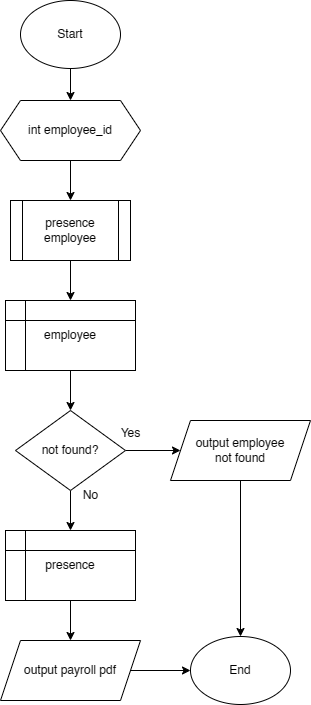

The diagram above was exported from draw.io. Its source (the exported page's mxGraphModel, read from the mxfile embedded in the PNG):
<mxGraphModel dx="1042" dy="1670" grid="1" gridSize="10" guides="1" tooltips="1" connect="1" arrows="1" fold="1" page="1" pageScale="1" pageWidth="827" pageHeight="1169" math="0" shadow="0">
  <root>
    <mxCell id="WIyWlLk6GJQsqaUBKTNV-0" />
    <mxCell id="WIyWlLk6GJQsqaUBKTNV-1" parent="WIyWlLk6GJQsqaUBKTNV-0" />
    <mxCell id="vEwM9BmDuZXC-GVIKNN0-20" value="" style="edgeStyle=orthogonalEdgeStyle;rounded=0;orthogonalLoop=1;jettySize=auto;html=1;" edge="1" parent="WIyWlLk6GJQsqaUBKTNV-1" source="Ktjt_PHk6X_gGd5CN4Ve-0" target="vEwM9BmDuZXC-GVIKNN0-19">
      <mxGeometry relative="1" as="geometry" />
    </mxCell>
    <mxCell id="Ktjt_PHk6X_gGd5CN4Ve-0" value="Start" style="ellipse;whiteSpace=wrap;html=1;" parent="WIyWlLk6GJQsqaUBKTNV-1" vertex="1">
      <mxGeometry x="170" y="-30" width="100" height="68" as="geometry" />
    </mxCell>
    <mxCell id="Ktjt_PHk6X_gGd5CN4Ve-18" value="End" style="ellipse;whiteSpace=wrap;html=1;" parent="WIyWlLk6GJQsqaUBKTNV-1" vertex="1">
      <mxGeometry x="340" y="606" width="100" height="68" as="geometry" />
    </mxCell>
    <mxCell id="vEwM9BmDuZXC-GVIKNN0-23" value="" style="edgeStyle=orthogonalEdgeStyle;rounded=0;orthogonalLoop=1;jettySize=auto;html=1;" edge="1" parent="WIyWlLk6GJQsqaUBKTNV-1" source="vEwM9BmDuZXC-GVIKNN0-5" target="vEwM9BmDuZXC-GVIKNN0-13">
      <mxGeometry relative="1" as="geometry" />
    </mxCell>
    <mxCell id="vEwM9BmDuZXC-GVIKNN0-5" value="presence employee" style="shape=process;whiteSpace=wrap;html=1;backgroundOutline=1;" vertex="1" parent="WIyWlLk6GJQsqaUBKTNV-1">
      <mxGeometry x="160" y="170" width="120" height="60" as="geometry" />
    </mxCell>
    <mxCell id="vEwM9BmDuZXC-GVIKNN0-27" value="" style="edgeStyle=orthogonalEdgeStyle;rounded=0;orthogonalLoop=1;jettySize=auto;html=1;" edge="1" parent="WIyWlLk6GJQsqaUBKTNV-1" source="vEwM9BmDuZXC-GVIKNN0-13" target="vEwM9BmDuZXC-GVIKNN0-24">
      <mxGeometry relative="1" as="geometry" />
    </mxCell>
    <mxCell id="vEwM9BmDuZXC-GVIKNN0-13" value="employee" style="shape=internalStorage;whiteSpace=wrap;html=1;backgroundOutline=1;" vertex="1" parent="WIyWlLk6GJQsqaUBKTNV-1">
      <mxGeometry x="155" y="270" width="130" height="70" as="geometry" />
    </mxCell>
    <mxCell id="vEwM9BmDuZXC-GVIKNN0-18" value="" style="edgeStyle=orthogonalEdgeStyle;rounded=0;orthogonalLoop=1;jettySize=auto;html=1;" edge="1" parent="WIyWlLk6GJQsqaUBKTNV-1" source="vEwM9BmDuZXC-GVIKNN0-16" target="Ktjt_PHk6X_gGd5CN4Ve-18">
      <mxGeometry relative="1" as="geometry" />
    </mxCell>
    <mxCell id="vEwM9BmDuZXC-GVIKNN0-16" value="output payroll pdf" style="shape=parallelogram;perimeter=parallelogramPerimeter;whiteSpace=wrap;html=1;fixedSize=1;" vertex="1" parent="WIyWlLk6GJQsqaUBKTNV-1">
      <mxGeometry x="150" y="610" width="140" height="60" as="geometry" />
    </mxCell>
    <mxCell id="vEwM9BmDuZXC-GVIKNN0-22" value="" style="edgeStyle=orthogonalEdgeStyle;rounded=0;orthogonalLoop=1;jettySize=auto;html=1;" edge="1" parent="WIyWlLk6GJQsqaUBKTNV-1" source="vEwM9BmDuZXC-GVIKNN0-19" target="vEwM9BmDuZXC-GVIKNN0-5">
      <mxGeometry relative="1" as="geometry" />
    </mxCell>
    <mxCell id="vEwM9BmDuZXC-GVIKNN0-19" value="int employee_id" style="shape=hexagon;perimeter=hexagonPerimeter2;whiteSpace=wrap;html=1;fixedSize=1;" vertex="1" parent="WIyWlLk6GJQsqaUBKTNV-1">
      <mxGeometry x="150" y="70" width="140" height="60" as="geometry" />
    </mxCell>
    <mxCell id="vEwM9BmDuZXC-GVIKNN0-29" value="" style="edgeStyle=orthogonalEdgeStyle;rounded=0;orthogonalLoop=1;jettySize=auto;html=1;" edge="1" parent="WIyWlLk6GJQsqaUBKTNV-1" source="vEwM9BmDuZXC-GVIKNN0-24" target="vEwM9BmDuZXC-GVIKNN0-28">
      <mxGeometry relative="1" as="geometry" />
    </mxCell>
    <mxCell id="vEwM9BmDuZXC-GVIKNN0-34" value="" style="edgeStyle=orthogonalEdgeStyle;rounded=0;orthogonalLoop=1;jettySize=auto;html=1;" edge="1" parent="WIyWlLk6GJQsqaUBKTNV-1" source="vEwM9BmDuZXC-GVIKNN0-24" target="vEwM9BmDuZXC-GVIKNN0-33">
      <mxGeometry relative="1" as="geometry" />
    </mxCell>
    <mxCell id="vEwM9BmDuZXC-GVIKNN0-24" value="not found?" style="rhombus;whiteSpace=wrap;html=1;" vertex="1" parent="WIyWlLk6GJQsqaUBKTNV-1">
      <mxGeometry x="165" y="380" width="110" height="80" as="geometry" />
    </mxCell>
    <mxCell id="vEwM9BmDuZXC-GVIKNN0-26" value="Yes" style="text;html=1;align=center;verticalAlign=middle;resizable=0;points=[];autosize=1;strokeColor=none;fillColor=none;" vertex="1" parent="WIyWlLk6GJQsqaUBKTNV-1">
      <mxGeometry x="260" y="388" width="40" height="30" as="geometry" />
    </mxCell>
    <mxCell id="vEwM9BmDuZXC-GVIKNN0-36" style="edgeStyle=orthogonalEdgeStyle;rounded=0;orthogonalLoop=1;jettySize=auto;html=1;entryX=0.5;entryY=0;entryDx=0;entryDy=0;" edge="1" parent="WIyWlLk6GJQsqaUBKTNV-1" source="vEwM9BmDuZXC-GVIKNN0-28" target="Ktjt_PHk6X_gGd5CN4Ve-18">
      <mxGeometry relative="1" as="geometry" />
    </mxCell>
    <mxCell id="vEwM9BmDuZXC-GVIKNN0-28" value="output employee&lt;br&gt;not found" style="shape=parallelogram;perimeter=parallelogramPerimeter;whiteSpace=wrap;html=1;fixedSize=1;" vertex="1" parent="WIyWlLk6GJQsqaUBKTNV-1">
      <mxGeometry x="320" y="390" width="140" height="60" as="geometry" />
    </mxCell>
    <mxCell id="vEwM9BmDuZXC-GVIKNN0-31" value="No" style="text;html=1;align=center;verticalAlign=middle;resizable=0;points=[];autosize=1;strokeColor=none;fillColor=none;" vertex="1" parent="WIyWlLk6GJQsqaUBKTNV-1">
      <mxGeometry x="220" y="450" width="40" height="30" as="geometry" />
    </mxCell>
    <mxCell id="vEwM9BmDuZXC-GVIKNN0-35" value="" style="edgeStyle=orthogonalEdgeStyle;rounded=0;orthogonalLoop=1;jettySize=auto;html=1;" edge="1" parent="WIyWlLk6GJQsqaUBKTNV-1" source="vEwM9BmDuZXC-GVIKNN0-33" target="vEwM9BmDuZXC-GVIKNN0-16">
      <mxGeometry relative="1" as="geometry" />
    </mxCell>
    <mxCell id="vEwM9BmDuZXC-GVIKNN0-33" value="presence" style="shape=internalStorage;whiteSpace=wrap;html=1;backgroundOutline=1;" vertex="1" parent="WIyWlLk6GJQsqaUBKTNV-1">
      <mxGeometry x="155" y="500" width="130" height="70" as="geometry" />
    </mxCell>
  </root>
</mxGraphModel>